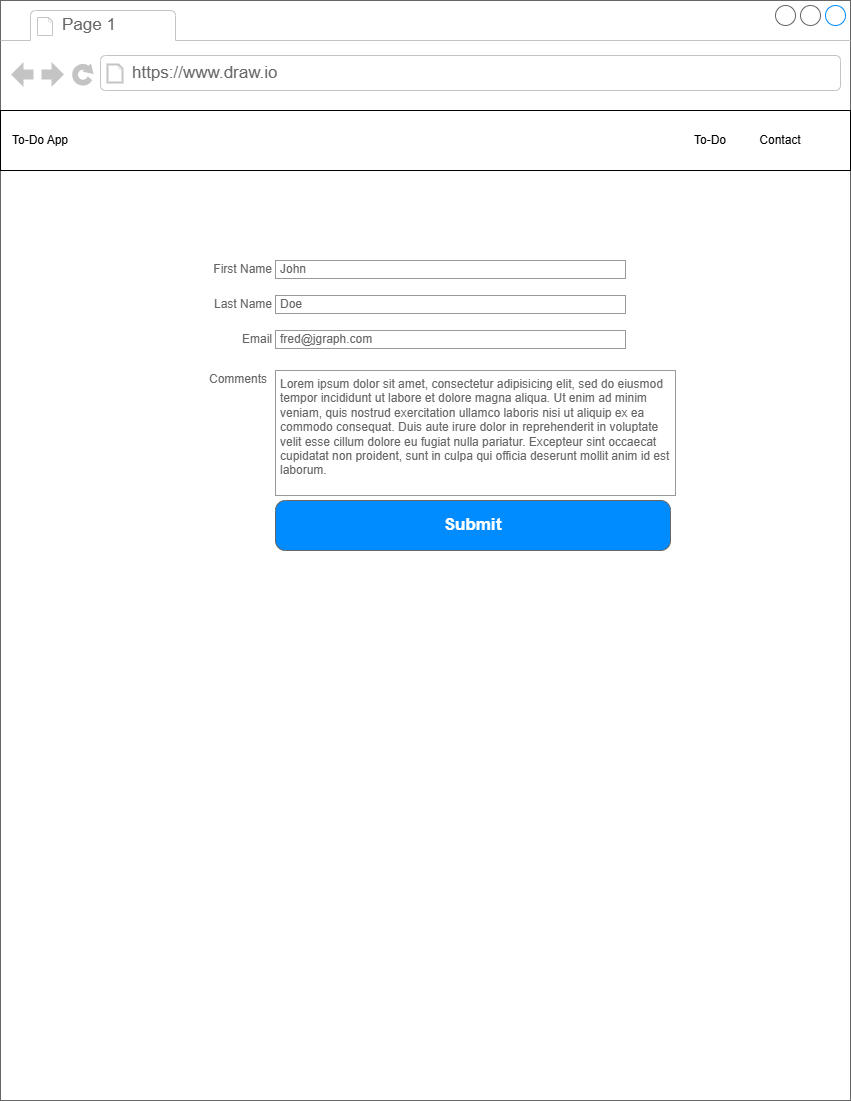

The diagram above was exported from draw.io. Its source (the exported page's mxGraphModel, read from the mxfile embedded in the PNG):
<mxGraphModel dx="1426" dy="789" grid="1" gridSize="10" guides="1" tooltips="1" connect="1" arrows="1" fold="1" page="1" pageScale="1" pageWidth="850" pageHeight="1100" math="0" shadow="0">
  <root>
    <mxCell id="0" />
    <mxCell id="1" parent="0" />
    <mxCell id="LAeSCDrPyYVWT-l5g78G-1" value="" style="strokeWidth=1;shadow=0;dashed=0;align=center;html=1;shape=mxgraph.mockup.containers.browserWindow;rSize=0;strokeColor=#666666;strokeColor2=#008cff;strokeColor3=#c4c4c4;mainText=,;recursiveResize=0;" vertex="1" parent="1">
      <mxGeometry width="850" height="1100" as="geometry" />
    </mxCell>
    <mxCell id="LAeSCDrPyYVWT-l5g78G-2" value="Page 1" style="strokeWidth=1;shadow=0;dashed=0;align=center;html=1;shape=mxgraph.mockup.containers.anchor;fontSize=17;fontColor=#666666;align=left;whiteSpace=wrap;" vertex="1" parent="LAeSCDrPyYVWT-l5g78G-1">
      <mxGeometry x="60" y="12" width="110" height="26" as="geometry" />
    </mxCell>
    <mxCell id="LAeSCDrPyYVWT-l5g78G-3" value="https://www.draw.io" style="strokeWidth=1;shadow=0;dashed=0;align=center;html=1;shape=mxgraph.mockup.containers.anchor;rSize=0;fontSize=17;fontColor=#666666;align=left;" vertex="1" parent="LAeSCDrPyYVWT-l5g78G-1">
      <mxGeometry x="130" y="60" width="250" height="26" as="geometry" />
    </mxCell>
    <mxCell id="LAeSCDrPyYVWT-l5g78G-8" value="First Name" style="strokeWidth=1;shadow=0;dashed=0;align=center;html=1;shape=mxgraph.mockup.forms.anchor;align=right;spacingRight=2;fontColor=#666666;" vertex="1" parent="LAeSCDrPyYVWT-l5g78G-1">
      <mxGeometry x="225" y="260" width="50" height="18" as="geometry" />
    </mxCell>
    <mxCell id="LAeSCDrPyYVWT-l5g78G-9" value="John" style="strokeWidth=1;shadow=0;dashed=0;align=center;html=1;shape=mxgraph.mockup.forms.rrect;fillColor=#ffffff;rSize=0;fontColor=#666666;align=left;spacingLeft=3;strokeColor=#999999;" vertex="1" parent="LAeSCDrPyYVWT-l5g78G-1">
      <mxGeometry x="275" y="260" width="350" height="18" as="geometry" />
    </mxCell>
    <mxCell id="LAeSCDrPyYVWT-l5g78G-10" value="Last Name" style="strokeWidth=1;shadow=0;dashed=0;align=center;html=1;shape=mxgraph.mockup.forms.anchor;align=right;spacingRight=2;fontColor=#666666;" vertex="1" parent="LAeSCDrPyYVWT-l5g78G-1">
      <mxGeometry x="225" y="295" width="50" height="18" as="geometry" />
    </mxCell>
    <mxCell id="LAeSCDrPyYVWT-l5g78G-11" value="Doe" style="strokeWidth=1;shadow=0;dashed=0;align=center;html=1;shape=mxgraph.mockup.forms.rrect;fillColor=#ffffff;rSize=0;fontColor=#666666;align=left;spacingLeft=3;strokeColor=#999999;" vertex="1" parent="LAeSCDrPyYVWT-l5g78G-1">
      <mxGeometry x="275" y="295" width="350" height="18" as="geometry" />
    </mxCell>
    <mxCell id="LAeSCDrPyYVWT-l5g78G-12" value="Email" style="strokeWidth=1;shadow=0;dashed=0;align=center;html=1;shape=mxgraph.mockup.forms.anchor;align=right;spacingRight=2;fontColor=#666666;" vertex="1" parent="LAeSCDrPyYVWT-l5g78G-1">
      <mxGeometry x="225" y="330" width="50" height="18" as="geometry" />
    </mxCell>
    <mxCell id="LAeSCDrPyYVWT-l5g78G-13" value="fred@jgraph.com" style="strokeWidth=1;shadow=0;dashed=0;align=center;html=1;shape=mxgraph.mockup.forms.rrect;fillColor=#ffffff;rSize=0;fontColor=#666666;align=left;spacingLeft=3;strokeColor=#999999;" vertex="1" parent="LAeSCDrPyYVWT-l5g78G-1">
      <mxGeometry x="275" y="330" width="350" height="18" as="geometry" />
    </mxCell>
    <mxCell id="LAeSCDrPyYVWT-l5g78G-18" value="Lorem ipsum dolor sit amet, consectetur adipisicing elit, sed do eiusmod tempor incididunt ut labore et dolore magna aliqua. Ut enim ad minim veniam, quis nostrud exercitation ullamco laboris nisi ut aliquip ex ea commodo consequat. Duis aute irure dolor in reprehenderit in voluptate velit esse cillum dolore eu fugiat nulla pariatur. Excepteur sint occaecat cupidatat non proident, sunt in culpa qui officia deserunt mollit anim id est laborum." style="strokeWidth=1;shadow=0;dashed=0;align=center;html=1;shape=mxgraph.mockup.forms.rrect;fillColor=#ffffff;rSize=0;fontColor=#666666;align=left;spacingLeft=3;strokeColor=#999999;verticalAlign=top;whiteSpace=wrap;" vertex="1" parent="LAeSCDrPyYVWT-l5g78G-1">
      <mxGeometry x="275" y="370" width="400" height="125" as="geometry" />
    </mxCell>
    <mxCell id="LAeSCDrPyYVWT-l5g78G-19" value="Comments" style="strokeWidth=1;shadow=0;dashed=0;align=center;html=1;shape=mxgraph.mockup.forms.anchor;align=right;spacingRight=2;fontColor=#666666;" vertex="1" parent="LAeSCDrPyYVWT-l5g78G-1">
      <mxGeometry x="220" y="370" width="50" height="18" as="geometry" />
    </mxCell>
    <mxCell id="LAeSCDrPyYVWT-l5g78G-20" value="Submit" style="strokeWidth=1;shadow=0;dashed=0;align=center;html=1;shape=mxgraph.mockup.buttons.button;strokeColor=#666666;fontColor=#ffffff;mainText=;buttonStyle=round;fontSize=17;fontStyle=1;fillColor=#008cff;whiteSpace=wrap;" vertex="1" parent="LAeSCDrPyYVWT-l5g78G-1">
      <mxGeometry x="275" y="500" width="395" height="50" as="geometry" />
    </mxCell>
    <mxCell id="LAeSCDrPyYVWT-l5g78G-4" value="" style="verticalLabelPosition=bottom;verticalAlign=top;html=1;shape=mxgraph.basic.rect;fillColor2=none;strokeWidth=1;size=20;indent=5;" vertex="1" parent="1">
      <mxGeometry y="110" width="850" height="60" as="geometry" />
    </mxCell>
    <mxCell id="LAeSCDrPyYVWT-l5g78G-5" value="To-Do App" style="text;html=1;align=center;verticalAlign=middle;whiteSpace=wrap;rounded=0;" vertex="1" parent="1">
      <mxGeometry x="10" y="125" width="60" height="30" as="geometry" />
    </mxCell>
    <mxCell id="LAeSCDrPyYVWT-l5g78G-6" value="To-Do" style="text;html=1;align=center;verticalAlign=middle;whiteSpace=wrap;rounded=0;" vertex="1" parent="1">
      <mxGeometry x="680" y="125" width="60" height="30" as="geometry" />
    </mxCell>
    <mxCell id="LAeSCDrPyYVWT-l5g78G-7" value="Contact" style="text;html=1;align=center;verticalAlign=middle;whiteSpace=wrap;rounded=0;" vertex="1" parent="1">
      <mxGeometry x="750" y="125" width="60" height="30" as="geometry" />
    </mxCell>
  </root>
</mxGraphModel>